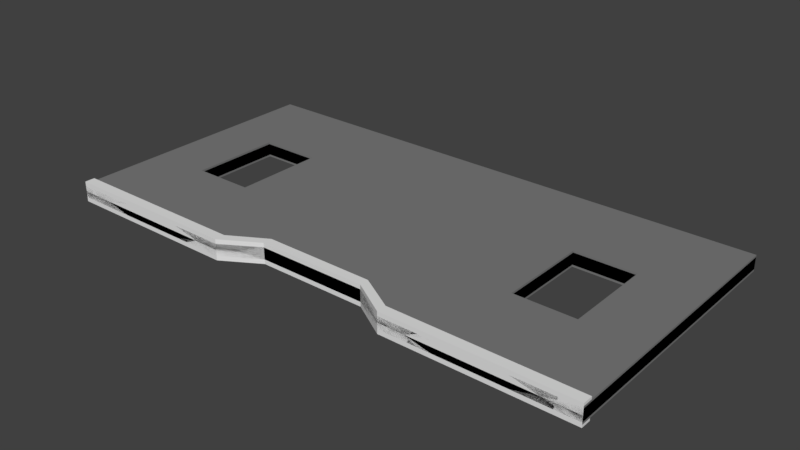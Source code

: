 # Source: BlastDoor1.blend  (saved by Blender 2.79.0; exported with 4.5.12 LTS)
import bpy
from mathutils import Matrix  # noqa: F401  (used for matrix-valued properties, if any)

bpy.ops.wm.read_factory_settings(use_empty=True)
scene = bpy.context.scene
scene.name = 'Scene'

# ---- collections
col_collection_1 = bpy.data.collections.new('Collection 1'); scene.collection.children.link(col_collection_1)

# ---- materials (node trees are filled in below, after node groups)
mat_material = bpy.data.materials.new('Material')
mat_material.alpha_threshold = 0.0
mat_material.use_transparent_shadow = False
mat_material.diffuse_color = (0.2019, 0.2019, 0.2019, 1.0)
mat_material.roughness = 0.5
mat_material.line_color = (0.0, 0.0, 0.0, 1.0)
mat_material_001 = bpy.data.materials.new('Material.001')
mat_material_001.alpha_threshold = 0.0
mat_material_001.use_transparent_shadow = False
mat_material_001.roughness = 0.5

# ---- material node trees

# ---- world
world_world = bpy.data.worlds.new('World'); scene.world = world_world
world_world.color = (0.05088, 0.05088, 0.05088)
world_world.use_sun_shadow = False
world_world.sun_shadow_jitter_overblur = 0.0
world_world.cycles.sampling_method = 'MANUAL'

# ---- meshes
me_blastdoor = bpy.data.meshes.new('BlastDoor')
me_blastdoor.from_pydata([(-5.0, 9.537e-07, -0.1074), (-5.0, 5.0, -0.1074), (-5.0, 1.907e-06, 0.1426), (-5.0, 5.0, 0.1426), (-1.667, 5.0, -0.1074), (-1.667, 6.358e-07, -0.1074), (-1.667, 5.0, 0.1426), (-1.667, 3.179e-07, 0.1426), (-1.0, 5.0, -0.1074), (-1.0, 0.4, -0.1074), (-1.0, 5.0, 0.1426), (-1.0, 0.4, 0.1426), (-5.0, 1.667, -0.1074), (-5.0, 3.333, -0.1074), (-5.0, 1.667, 0.1426), (-5.0, 3.333, 0.1426), (-1.667, 3.333, 0.1426), (-1.667, 1.667, 0.1426), (-1.667, 1.667, -0.1074), (-1.667, 3.333, -0.1074), (-1.0, 1.933, -0.1074), (-1.0, 3.467, -0.1074), (-1.0, 3.467, 0.1426), (-1.0, 1.933, 0.1426), (-2.778, 5.0, -0.1074), (-3.889, 5.0, -0.1074), (-2.778, 7.417e-07, -0.1074), (-3.889, 8.477e-07, -0.1074), (-2.778, 5.0, 0.1426), (-3.889, 5.0, 0.1426), (-2.778, 8.477e-07, 0.1426), (-3.889, 1.378e-06, 0.1426), (-3.889, 3.333, 0.1426), (-2.778, 3.333, 0.1426), (-3.889, 1.667, 0.1426), (-2.778, 1.667, 0.1426), (-2.778, 3.333, -0.1074), (-3.889, 3.333, -0.1074), (-2.778, 1.667, -0.1074), (-3.889, 1.667, -0.1074), (-1.667, 0.1848, 0.1426), (-1.0, 0.57, 0.1426), (-5.0, 0.1848, -0.1074), (-5.0, 0.1848, 0.1426), (-1.667, 0.1848, -0.1074), (-1.0, 0.57, -0.1074), (-2.778, 0.1848, 0.1426), (-3.889, 0.1848, 0.1426), (-2.778, 0.1848, -0.1074), (-3.889, 0.1848, -0.1074), (-3.889, 1.378e-06, 0.1879), (-5.0, 1.907e-06, 0.1879), (-1.0, 0.4, 0.1879), (-1.667, 3.179e-07, 0.1879), (-1.667, 0.1848, 0.1879), (-1.0, 0.57, 0.1879), (-2.778, 8.477e-07, 0.1879), (-2.778, 0.1848, 0.1879), (-3.889, 0.1848, 0.1879), (-5.0, 0.1848, 0.1879), (5.0, 9.537e-07, -0.1074), (5.0, 5.0, -0.1074), (5.0, 1.907e-06, 0.1426), (5.0, 5.0, 0.1426), (1.667, 5.0, -0.1074), (1.667, 6.358e-07, -0.1074), (1.667, 5.0, 0.1426), (1.667, 3.179e-07, 0.1426), (1.0, 5.0, -0.1074), (1.0, 0.4, -0.1074), (1.0, 5.0, 0.1426), (1.0, 0.4, 0.1426), (0.0, 5.0, -0.1074), (0.0, 0.4, -0.1074), (0.0, 5.0, 0.1426), (0.0, 0.4, 0.1426), (5.0, 1.667, -0.1074), (5.0, 3.333, -0.1074), (5.0, 1.667, 0.1426), (5.0, 3.333, 0.1426), (1.667, 3.333, 0.1426), (1.667, 1.667, 0.1426), (1.667, 1.667, -0.1074), (1.667, 3.333, -0.1074), (1.0, 1.933, -0.1074), (1.0, 3.467, -0.1074), (1.0, 3.467, 0.1426), (1.0, 1.933, 0.1426), (0.0, 3.467, 0.1426), (0.0, 1.933, 0.1426), (0.0, 1.933, -0.1074), (0.0, 3.467, -0.1074), (2.778, 5.0, -0.1074), (3.889, 5.0, -0.1074), (2.778, 7.417e-07, -0.1074), (3.889, 8.477e-07, -0.1074), (2.778, 5.0, 0.1426), (3.889, 5.0, 0.1426), (2.778, 8.477e-07, 0.1426), (3.889, 1.378e-06, 0.1426), (3.889, 3.333, 0.1426), (2.778, 3.333, 0.1426), (3.889, 1.667, 0.1426), (2.778, 1.667, 0.1426), (2.778, 3.333, -0.1074), (3.889, 3.333, -0.1074), (2.778, 1.667, -0.1074), (3.889, 1.667, -0.1074), (1.667, 0.1848, 0.1426), (1.0, 0.57, 0.1426), (0.0, 0.57, 0.1426), (5.0, 0.1848, -0.1074), (5.0, 0.1848, 0.1426), (1.667, 0.1848, -0.1074), (1.0, 0.57, -0.1074), (0.0, 0.57, -0.1074), (2.778, 0.1848, 0.1426), (3.889, 0.1848, 0.1426), (2.778, 0.1848, -0.1074), (3.889, 0.1848, -0.1074), (3.889, 1.378e-06, 0.1879), (5.0, 1.907e-06, 0.1879), (1.0, 0.4, 0.1879), (1.667, 3.179e-07, 0.1879), (1.667, 0.1848, 0.1879), (0.0, 0.4, 0.1879), (1.0, 0.57, 0.1879), (0.0, 0.57, 0.1879), (2.778, 8.477e-07, 0.1879), (2.778, 0.1848, 0.1879), (3.889, 0.1848, 0.1879), (5.0, 0.1848, 0.1879), (-5.0, 9.537e-07, 0.1074), (-5.0, 5.0, 0.1074), (-5.0, 1.907e-06, -0.1426), (-5.0, 5.0, -0.1426), (-1.667, 5.0, 0.1074), (-1.667, 6.358e-07, 0.1074), (-1.667, 5.0, -0.1426), (-1.667, 3.179e-07, -0.1426), (-1.0, 5.0, 0.1074), (-1.0, 0.4, 0.1074), (-1.0, 5.0, -0.1426), (-1.0, 0.4, -0.1426), (-5.0, 1.667, 0.1074), (-5.0, 3.333, 0.1074), (-5.0, 1.667, -0.1426), (-5.0, 3.333, -0.1426), (-1.667, 3.333, -0.1426), (-1.667, 1.667, -0.1426), (-1.667, 1.667, 0.1074), (-1.667, 3.333, 0.1074), (-1.0, 1.933, 0.1074), (-1.0, 3.467, 0.1074), (-1.0, 3.467, -0.1426), (-1.0, 1.933, -0.1426), (-2.778, 5.0, 0.1074), (-3.889, 5.0, 0.1074), (-2.778, 7.417e-07, 0.1074), (-3.889, 8.477e-07, 0.1074), (-2.778, 5.0, -0.1426), (-3.889, 5.0, -0.1426), (-2.778, 8.477e-07, -0.1426), (-3.889, 1.378e-06, -0.1426), (-3.889, 3.333, -0.1426), (-2.778, 3.333, -0.1426), (-3.889, 1.667, -0.1426), (-2.778, 1.667, -0.1426), (-2.778, 3.333, 0.1074), (-3.889, 3.333, 0.1074), (-2.778, 1.667, 0.1074), (-3.889, 1.667, 0.1074), (-1.667, 0.1848, -0.1426), (-1.0, 0.57, -0.1426), (-5.0, 0.1848, 0.1074), (-5.0, 0.1848, -0.1426), (-1.667, 0.1848, 0.1074), (-1.0, 0.57, 0.1074), (-2.778, 0.1848, -0.1426), (-3.889, 0.1848, -0.1426), (-2.778, 0.1848, 0.1074), (-3.889, 0.1848, 0.1074), (-3.889, 1.378e-06, -0.1879), (-5.0, 1.907e-06, -0.1879), (-1.0, 0.4, -0.1879), (-1.667, 3.179e-07, -0.1879), (-1.667, 0.1848, -0.1879), (-1.0, 0.57, -0.1879), (-2.778, 8.477e-07, -0.1879), (-2.778, 0.1848, -0.1879), (-3.889, 0.1848, -0.1879), (-5.0, 0.1848, -0.1879), (5.0, 9.537e-07, 0.1074), (5.0, 5.0, 0.1074), (5.0, 1.907e-06, -0.1426), (5.0, 5.0, -0.1426), (1.667, 5.0, 0.1074), (1.667, 6.358e-07, 0.1074), (1.667, 5.0, -0.1426), (1.667, 3.179e-07, -0.1426), (1.0, 5.0, 0.1074), (1.0, 0.4, 0.1074), (1.0, 5.0, -0.1426), (1.0, 0.4, -0.1426), (0.0, 5.0, 0.1074), (0.0, 0.4, 0.1074), (0.0, 5.0, -0.1426), (0.0, 0.4, -0.1426), (5.0, 1.667, 0.1074), (5.0, 3.333, 0.1074), (5.0, 1.667, -0.1426), (5.0, 3.333, -0.1426), (1.667, 3.333, -0.1426), (1.667, 1.667, -0.1426), (1.667, 1.667, 0.1074), (1.667, 3.333, 0.1074), (1.0, 1.933, 0.1074), (1.0, 3.467, 0.1074), (1.0, 3.467, -0.1426), (1.0, 1.933, -0.1426), (0.0, 3.467, -0.1426), (0.0, 1.933, -0.1426), (0.0, 1.933, 0.1074), (0.0, 3.467, 0.1074), (2.778, 5.0, 0.1074), (3.889, 5.0, 0.1074), (2.778, 7.417e-07, 0.1074), (3.889, 8.477e-07, 0.1074), (2.778, 5.0, -0.1426), (3.889, 5.0, -0.1426), (2.778, 8.477e-07, -0.1426), (3.889, 1.378e-06, -0.1426), (3.889, 3.333, -0.1426), (2.778, 3.333, -0.1426), (3.889, 1.667, -0.1426), (2.778, 1.667, -0.1426), (2.778, 3.333, 0.1074), (3.889, 3.333, 0.1074), (2.778, 1.667, 0.1074), (3.889, 1.667, 0.1074), (1.667, 0.1848, -0.1426), (1.0, 0.57, -0.1426), (0.0, 0.57, -0.1426), (5.0, 0.1848, 0.1074), (5.0, 0.1848, -0.1426), (1.667, 0.1848, 0.1074), (1.0, 0.57, 0.1074), (0.0, 0.57, 0.1074), (2.778, 0.1848, -0.1426), (3.889, 0.1848, -0.1426), (2.778, 0.1848, 0.1074), (3.889, 0.1848, 0.1074), (3.889, 1.378e-06, -0.1879), (5.0, 1.907e-06, -0.1879), (1.0, 0.4, -0.1879), (1.667, 3.179e-07, -0.1879), (1.667, 0.1848, -0.1879), (0.0, 0.4, -0.1879), (1.0, 0.57, -0.1879), (0.0, 0.57, -0.1879), (2.778, 8.477e-07, -0.1879), (2.778, 0.1848, -0.1879), (3.889, 0.1848, -0.1879), (5.0, 0.1848, -0.1879)], [], [(49, 27, 0, 42), (31, 30, 56, 50), (27, 31, 2, 0), (13, 15, 3, 1), (29, 25, 1, 3), (10, 8, 4, 6), (9, 11, 7, 5), (40, 46, 57, 54), (45, 9, 5, 44), (115, 73, 9, 45), (30, 7, 53, 56), (73, 75, 11, 9), (74, 72, 8, 10), (74, 10, 22, 88), (88, 22, 23, 89), (72, 91, 21, 8), (91, 90, 20, 21), (8, 21, 19, 4), (21, 20, 18, 19), (10, 6, 16, 22), (22, 16, 17, 23), (42, 43, 14, 12), (12, 14, 15, 13), (29, 3, 15, 32), (32, 15, 14, 34), (25, 37, 13, 1), (37, 39, 12, 13), (19, 18, 38, 36), (39, 37, 32, 34), (4, 19, 36, 24), (24, 36, 37, 25), (16, 33, 35, 17), (6, 28, 33, 16), (28, 29, 32, 33), (6, 4, 24, 28), (28, 24, 25, 29), (5, 7, 30, 26), (26, 30, 31, 27), (43, 2, 51, 59), (47, 43, 59, 58), (44, 5, 26, 48), (48, 26, 27, 49), (38, 35, 33, 36), (32, 37, 36, 33), (34, 35, 38, 39), (38, 48, 49, 39), (18, 44, 48, 38), (35, 34, 47, 46), (17, 35, 46, 40), (0, 2, 43, 42), (89, 23, 41, 110), (90, 115, 45, 20), (20, 45, 44, 18), (23, 17, 40, 41), (34, 14, 43, 47), (39, 49, 42, 12), (58, 59, 51, 50), (55, 54, 53, 52), (127, 55, 52, 125), (54, 57, 56, 53), (57, 58, 50, 56), (7, 11, 52, 53), (41, 40, 54, 55), (11, 75, 125, 52), (110, 41, 55, 127), (2, 31, 50, 51), (46, 47, 58, 57), (119, 111, 60, 95), (99, 120, 128, 98), (95, 60, 62, 99), (77, 61, 63, 79), (97, 63, 61, 93), (70, 66, 64, 68), (69, 65, 67, 71), (108, 124, 129, 116), (114, 113, 65, 69), (115, 114, 69, 73), (98, 128, 123, 67), (73, 69, 71, 75), (74, 70, 68, 72), (74, 88, 86, 70), (88, 89, 87, 86), (72, 68, 85, 91), (91, 85, 84, 90), (68, 64, 83, 85), (85, 83, 82, 84), (70, 86, 80, 66), (86, 87, 81, 80), (111, 76, 78, 112), (76, 77, 79, 78), (97, 100, 79, 63), (100, 102, 78, 79), (93, 61, 77, 105), (105, 77, 76, 107), (83, 104, 106, 82), (107, 102, 100, 105), (64, 92, 104, 83), (92, 93, 105, 104), (80, 81, 103, 101), (66, 80, 101, 96), (96, 101, 100, 97), (66, 96, 92, 64), (96, 97, 93, 92), (65, 94, 98, 67), (94, 95, 99, 98), (112, 131, 121, 62), (117, 130, 131, 112), (113, 118, 94, 65), (118, 119, 95, 94), (106, 104, 101, 103), (100, 101, 104, 105), (102, 107, 106, 103), (106, 107, 119, 118), (82, 106, 118, 113), (103, 116, 117, 102), (81, 108, 116, 103), (60, 111, 112, 62), (89, 110, 109, 87), (90, 84, 114, 115), (84, 82, 113, 114), (87, 109, 108, 81), (102, 117, 112, 78), (107, 76, 111, 119), (130, 120, 121, 131), (126, 122, 123, 124), (127, 125, 122, 126), (124, 123, 128, 129), (129, 128, 120, 130), (67, 123, 122, 71), (109, 126, 124, 108), (71, 122, 125, 75), (110, 127, 126, 109), (75, 125, 127, 110), (62, 121, 120, 99), (116, 129, 130, 117), (181, 174, 132, 159), (163, 182, 188, 162), (159, 132, 134, 163), (145, 133, 135, 147), (161, 135, 133, 157), (142, 138, 136, 140), (141, 137, 139, 143), (172, 186, 189, 178), (177, 176, 137, 141), (247, 177, 141, 205), (162, 188, 185, 139), (205, 141, 143, 207), (206, 142, 140, 204), (206, 220, 154, 142), (220, 221, 155, 154), (204, 140, 153, 223), (223, 153, 152, 222), (140, 136, 151, 153), (153, 151, 150, 152), (142, 154, 148, 138), (154, 155, 149, 148), (174, 144, 146, 175), (144, 145, 147, 146), (161, 164, 147, 135), (164, 166, 146, 147), (157, 133, 145, 169), (169, 145, 144, 171), (151, 168, 170, 150), (171, 166, 164, 169), (136, 156, 168, 151), (156, 157, 169, 168), (148, 149, 167, 165), (138, 148, 165, 160), (160, 165, 164, 161), (138, 160, 156, 136), (160, 161, 157, 156), (137, 158, 162, 139), (158, 159, 163, 162), (175, 191, 183, 134), (179, 190, 191, 175), (176, 180, 158, 137), (180, 181, 159, 158), (170, 168, 165, 167), (164, 165, 168, 169), (166, 171, 170, 167), (170, 171, 181, 180), (150, 170, 180, 176), (167, 178, 179, 166), (149, 172, 178, 167), (132, 174, 175, 134), (221, 242, 173, 155), (222, 152, 177, 247), (152, 150, 176, 177), (155, 173, 172, 149), (166, 179, 175, 146), (171, 144, 174, 181), (190, 182, 183, 191), (187, 184, 185, 186), (259, 257, 184, 187), (186, 185, 188, 189), (189, 188, 182, 190), (139, 185, 184, 143), (173, 187, 186, 172), (143, 184, 257, 207), (242, 259, 187, 173), (134, 183, 182, 163), (178, 189, 190, 179), (251, 227, 192, 243), (231, 230, 260, 252), (227, 231, 194, 192), (209, 211, 195, 193), (229, 225, 193, 195), (202, 200, 196, 198), (201, 203, 199, 197), (240, 248, 261, 256), (246, 201, 197, 245), (247, 205, 201, 246), (230, 199, 255, 260), (205, 207, 203, 201), (206, 204, 200, 202), (206, 202, 218, 220), (220, 218, 219, 221), (204, 223, 217, 200), (223, 222, 216, 217), (200, 217, 215, 196), (217, 216, 214, 215), (202, 198, 212, 218), (218, 212, 213, 219), (243, 244, 210, 208), (208, 210, 211, 209), (229, 195, 211, 232), (232, 211, 210, 234), (225, 237, 209, 193), (237, 239, 208, 209), (215, 214, 238, 236), (239, 237, 232, 234), (196, 215, 236, 224), (224, 236, 237, 225), (212, 233, 235, 213), (198, 228, 233, 212), (228, 229, 232, 233), (198, 196, 224, 228), (228, 224, 225, 229), (197, 199, 230, 226), (226, 230, 231, 227), (244, 194, 253, 263), (249, 244, 263, 262), (245, 197, 226, 250), (250, 226, 227, 251), (238, 235, 233, 236), (232, 237, 236, 233), (234, 235, 238, 239), (238, 250, 251, 239), (214, 245, 250, 238), (235, 234, 249, 248), (213, 235, 248, 240), (192, 194, 244, 243), (221, 219, 241, 242), (222, 247, 246, 216), (216, 246, 245, 214), (219, 213, 240, 241), (234, 210, 244, 249), (239, 251, 243, 208), (262, 263, 253, 252), (258, 256, 255, 254), (259, 258, 254, 257), (256, 261, 260, 255), (261, 262, 252, 260), (199, 203, 254, 255), (241, 240, 256, 258), (203, 207, 257, 254), (242, 241, 258, 259), (207, 242, 259, 257), (194, 231, 252, 253), (248, 249, 262, 261)])
me_blastdoor.polygons.foreach_set('material_index', [0, 1, 1, 0, 0, 0, 1, 1, 0, 0, 1, 1, 0, 0, 0, 0, 0, 0, 0, 0, 0, 0, 0, 0, 0, 0, 0, 0, 0, 0, 0, 0, 0, 0, 0, 0, 1, 1, 1, 1, 0, 0, 0, 0, 0, 0, 0, 0, 0, 0, 0, 0, 0, 0, 0, 0, 1, 1, 1, 1, 1, 1, 1, 1, 1, 1, 1, 0, 1, 1, 0, 0, 0, 1, 1, 0, 0, 1, 1, 0, 0, 0, 0, 0, 0, 0, 0, 0, 0, 0, 0, 0, 0, 0, 0, 0, 0, 0, 0, 0, 0, 0, 0, 1, 1, 1, 1, 0, 0, 0, 0, 0, 0, 0, 0, 0, 0, 0, 0, 0, 0, 0, 0, 1, 1, 1, 1, 1, 1, 1, 1, 1, 0, 1, 1, 0, 1, 1, 0, 0, 0, 1, 1, 0, 0, 1, 1, 0, 0, 0, 0, 0, 0, 0, 0, 0, 0, 0, 0, 0, 0, 0, 0, 0, 0, 0, 0, 0, 0, 0, 0, 1, 1, 1, 1, 0, 0, 0, 0, 0, 0, 0, 0, 0, 0, 0, 0, 0, 0, 0, 0, 1, 1, 1, 1, 1, 1, 1, 1, 1, 1, 1, 0, 1, 1, 0, 0, 0, 1, 1, 0, 0, 1, 1, 0, 0, 0, 0, 0, 0, 0, 0, 0, 0, 0, 0, 0, 0, 0, 0, 0, 0, 0, 0, 0, 0, 0, 0, 1, 1, 1, 1, 0, 0, 0, 0, 0, 0, 0, 0, 0, 0, 0, 0, 0, 0, 0, 0, 1, 1, 1, 1, 1, 1, 1, 1, 1, 0, 1, 1])
_uv = me_blastdoor.uv_layers.new(name='UVMap')
_uv.uv.foreach_set('vector', [0.4915, 0.4444, 0.5007, 0.4444, 0.5007, 0.5, 0.4915, 0.5, 0.05935, 0.5556, 0.05935, 0.6111, 0.05709, 0.6111, 0.05709, 0.5556, 0.07187, 0.5556, 0.05935, 0.5556, 0.05935, 0.5, 0.07187, 0.5, 0.1094, 0.5833, 0.09691, 0.5833, 0.09691, 0.5, 0.1094, 0.5, 0.07187, 0.9444, 0.08439, 0.9444, 0.08439, 1.0, 0.07187, 1.0, 0.07187, 0.8, 0.08439, 0.8, 0.08439, 0.8333, 0.07187, 0.8333, 0.07187, 0.7, 0.05935, 0.7, 0.05935, 0.6667, 0.07187, 0.6667, 0.1493, 0.8333, 0.1493, 0.8889, 0.147, 0.8889, 0.147, 0.8333, 0.4722, 0.3, 0.4807, 0.3, 0.5007, 0.3333, 0.4915, 0.3333, 0.4722, 0.25, 0.4807, 0.25, 0.4807, 0.3, 0.4722, 0.3, 0.05935, 0.6111, 0.05935, 0.6667, 0.05709, 0.6667, 0.05709, 0.6111, 0.07187, 0.75, 0.05935, 0.75, 0.05935, 0.7, 0.07187, 0.7, 0.07187, 0.75, 0.08439, 0.75, 0.08439, 0.8, 0.07187, 0.8, 0.5007, 0.25, 0.5007, 0.2, 0.5775, 0.2, 0.5775, 0.25, 0.5775, 0.25, 0.5775, 0.2, 0.6543, 0.2, 0.6543, 0.25, 0.2504, 0.25, 0.3271, 0.25, 0.3271, 0.3, 0.2504, 0.3, 0.3271, 0.25, 0.4039, 0.25, 0.4039, 0.3, 0.3271, 0.3, 0.2504, 0.3, 0.3271, 0.3, 0.3338, 0.3333, 0.2504, 0.3333, 0.3271, 0.3, 0.4039, 0.3, 0.4173, 0.3333, 0.3338, 0.3333, 0.5007, 0.2, 0.5007, 0.1667, 0.5842, 0.1667, 0.5775, 0.2, 0.5775, 0.2, 0.5842, 0.1667, 0.6676, 0.1667, 0.6543, 0.2, 0.1094, 0.7408, 0.09691, 0.7408, 0.09691, 0.6667, 0.1094, 0.6667, 0.1094, 0.6667, 0.09691, 0.6667, 0.09691, 0.5833, 0.1094, 0.5833, 0.5007, 0.05556, 0.5007, 9.537e-08, 0.5842, 7.153e-08, 0.5842, 0.05556, 0.5842, 0.05556, 0.5842, 7.153e-08, 0.6676, 4.768e-08, 0.6676, 0.05556, 0.2504, 0.4444, 0.3338, 0.4444, 0.3338, 0.5, 0.2504, 0.5, 0.3338, 0.4444, 0.4173, 0.4444, 0.4173, 0.5, 0.3338, 0.5, 0.3338, 0.3333, 0.4173, 0.3333, 0.4173, 0.3889, 0.3338, 0.3889, 0.1993, 0.5, 0.1993, 0.5833, 0.1868, 0.5833, 0.1868, 0.5, 0.2504, 0.3333, 0.3338, 0.3333, 0.3338, 0.3889, 0.2504, 0.3889, 0.2504, 0.3889, 0.3338, 0.3889, 0.3338, 0.4444, 0.2504, 0.4444, 0.5842, 0.1667, 0.5842, 0.1111, 0.6676, 0.1111, 0.6676, 0.1667, 0.5007, 0.1667, 0.5007, 0.1111, 0.5842, 0.1111, 0.5842, 0.1667, 0.5007, 0.1111, 0.5007, 0.05556, 0.5842, 0.05556, 0.5842, 0.1111, 0.07187, 0.8333, 0.08439, 0.8333, 0.08439, 0.8889, 0.07187, 0.8889, 0.07187, 0.8889, 0.08439, 0.8889, 0.08439, 0.9444, 0.07187, 0.9444, 0.07187, 0.6667, 0.05935, 0.6667, 0.05935, 0.6111, 0.07187, 0.6111, 0.07187, 0.6111, 0.05935, 0.6111, 0.05935, 0.5556, 0.07187, 0.5556, 0.3586, 0.5, 0.3586, 0.5092, 0.3563, 0.5092, 0.3563, 0.5, 0.1493, 0.9444, 0.1493, 1.0, 0.147, 1.0, 0.147, 0.9444, 0.4915, 0.3333, 0.5007, 0.3333, 0.5007, 0.3889, 0.4915, 0.3889, 0.4915, 0.3889, 0.5007, 0.3889, 0.5007, 0.4444, 0.4915, 0.4444, 0.1743, 0.5833, 0.1618, 0.5833, 0.1618, 0.5, 0.1743, 0.5, 0.2494, 0.5, 0.2619, 0.5, 0.2619, 0.5556, 0.2494, 0.5556, 0.3245, 0.5556, 0.3245, 0.5, 0.337, 0.5, 0.337, 0.5556, 0.4173, 0.3889, 0.4915, 0.3889, 0.4915, 0.4444, 0.4173, 0.4444, 0.4173, 0.3333, 0.4915, 0.3333, 0.4915, 0.3889, 0.4173, 0.3889, 0.6676, 0.1111, 0.6676, 0.05556, 0.7418, 0.05556, 0.7418, 0.1111, 0.6676, 0.1667, 0.6676, 0.1111, 0.7418, 0.1111, 0.7418, 0.1667, 0.1094, 0.75, 0.09691, 0.75, 0.09691, 0.7408, 0.1094, 0.7408, 0.6543, 0.25, 0.6543, 0.2, 0.7225, 0.2, 0.7225, 0.25, 0.4039, 0.25, 0.4722, 0.25, 0.4722, 0.3, 0.4039, 0.3, 0.4039, 0.3, 0.4722, 0.3, 0.4915, 0.3333, 0.4173, 0.3333, 0.6543, 0.2, 0.6676, 0.1667, 0.7418, 0.1667, 0.7225, 0.2, 0.6676, 0.05556, 0.6676, 4.768e-08, 0.7418, 0.0, 0.7418, 0.05556, 0.4173, 0.4444, 0.4915, 0.4444, 0.4915, 0.5, 0.4173, 0.5, 0.0378, 0.9444, 0.0378, 1.0, 0.02854, 1.0, 0.02854, 0.9444, 0.05709, 0.8, 0.0378, 0.8333, 0.02854, 0.8333, 0.04857, 0.8, 0.05709, 0.75, 0.05709, 0.8, 0.04857, 0.8, 0.04857, 0.75, 0.0378, 0.8333, 0.0378, 0.8889, 0.02854, 0.8889, 0.02854, 0.8333, 0.0378, 0.8889, 0.0378, 0.9444, 0.02854, 0.9444, 0.02854, 0.8889, 0.05935, 0.6667, 0.05935, 0.7, 0.05709, 0.7, 0.05709, 0.6667, 0.1493, 0.8, 0.1493, 0.8333, 0.147, 0.8333, 0.147, 0.8, 0.05935, 0.7, 0.05935, 0.75, 0.05709, 0.75, 0.05709, 0.7, 0.1493, 0.75, 0.1493, 0.8, 0.147, 0.8, 0.147, 0.75, 0.05935, 0.5, 0.05935, 0.5556, 0.05709, 0.5556, 0.05709, 0.5, 0.1493, 0.8889, 0.1493, 0.9444, 0.147, 0.9444, 0.147, 0.8889, 0.4915, 0.05556, 0.4915, 0.0, 0.5007, 0.0, 0.5007, 0.05556, 0.05935, 0.9444, 0.05709, 0.9444, 0.05709, 0.8889, 0.05935, 0.8889, 0.07187, 0.9444, 0.07187, 1.0, 0.05935, 1.0, 0.05935, 0.9444, 0.1094, 0.5833, 0.1094, 0.5, 0.1219, 0.5, 0.1219, 0.5833, 0.07187, 0.5556, 0.07187, 0.5, 0.08439, 0.5, 0.08439, 0.5556, 0.07187, 0.7, 0.07187, 0.6667, 0.08439, 0.6667, 0.08439, 0.7, 0.07187, 0.8, 0.07187, 0.8333, 0.05935, 0.8333, 0.05935, 0.8, 0.1493, 0.6667, 0.147, 0.6667, 0.147, 0.6111, 0.1493, 0.6111, 0.4722, 0.2, 0.4915, 0.1667, 0.5007, 0.1667, 0.4807, 0.2, 0.4722, 0.25, 0.4722, 0.2, 0.4807, 0.2, 0.4807, 0.25, 0.05935, 0.8889, 0.05709, 0.8889, 0.05709, 0.8333, 0.05935, 0.8333, 0.07187, 0.75, 0.07187, 0.8, 0.05935, 0.8, 0.05935, 0.75, 0.07187, 0.75, 0.07187, 0.7, 0.08439, 0.7, 0.08439, 0.75, 0.5007, 0.25, 0.5775, 0.25, 0.5775, 0.3, 0.5007, 0.3, 0.5775, 0.25, 0.6543, 0.25, 0.6543, 0.3, 0.5775, 0.3, 0.2504, 0.25, 0.2504, 0.2, 0.3271, 0.2, 0.3271, 0.25, 0.3271, 0.25, 0.3271, 0.2, 0.4039, 0.2, 0.4039, 0.25, 0.2504, 0.2, 0.2504, 0.1667, 0.3338, 0.1667, 0.3271, 0.2, 0.3271, 0.2, 0.3338, 0.1667, 0.4173, 0.1667, 0.4039, 0.2, 0.5007, 0.3, 0.5775, 0.3, 0.5842, 0.3333, 0.5007, 0.3333, 0.5775, 0.3, 0.6543, 0.3, 0.6676, 0.3333, 0.5842, 0.3333, 0.1094, 0.7408, 0.1094, 0.6667, 0.1219, 0.6667, 0.1219, 0.7408, 0.1094, 0.6667, 0.1094, 0.5833, 0.1219, 0.5833, 0.1219, 0.6667, 0.5007, 0.4444, 0.5842, 0.4444, 0.5842, 0.5, 0.5007, 0.5, 0.5842, 0.4444, 0.6676, 0.4444, 0.6676, 0.5, 0.5842, 0.5, 0.2504, 0.05556, 0.2504, 1.431e-07, 0.3338, 9.537e-08, 0.3338, 0.05556, 0.3338, 0.05556, 0.3338, 9.537e-08, 0.4173, 4.768e-08, 0.4173, 0.05556, 0.3338, 0.1667, 0.3338, 0.1111, 0.4173, 0.1111, 0.4173, 0.1667, 0.2244, 0.5, 0.2369, 0.5, 0.2369, 0.5833, 0.2244, 0.5833, 0.2504, 0.1667, 0.2504, 0.1111, 0.3338, 0.1111, 0.3338, 0.1667, 0.2504, 0.1111, 0.2504, 0.05556, 0.3338, 0.05556, 0.3338, 0.1111, 0.5842, 0.3333, 0.6676, 0.3333, 0.6676, 0.3889, 0.5842, 0.3889, 0.5007, 0.3333, 0.5842, 0.3333, 0.5842, 0.3889, 0.5007, 0.3889, 0.5007, 0.3889, 0.5842, 0.3889, 0.5842, 0.4444, 0.5007, 0.4444, 0.07187, 0.6667, 0.07187, 0.6111, 0.08439, 0.6111, 0.08439, 0.6667, 0.07187, 0.6111, 0.07187, 0.5556, 0.08439, 0.5556, 0.08439, 0.6111, 0.07187, 0.8333, 0.07187, 0.8889, 0.05935, 0.8889, 0.05935, 0.8333, 0.07187, 0.8889, 0.07187, 0.9444, 0.05935, 0.9444, 0.05935, 0.8889, 0.3518, 0.5092, 0.3495, 0.5092, 0.3495, 0.5, 0.3518, 0.5, 0.1493, 0.5556, 0.147, 0.5556, 0.147, 0.5, 0.1493, 0.5, 0.4915, 0.1667, 0.4915, 0.1111, 0.5007, 0.1111, 0.5007, 0.1667, 0.4915, 0.1111, 0.4915, 0.05556, 0.5007, 0.05556, 0.5007, 0.1111, 0.2244, 0.5, 0.2244, 0.5833, 0.2118, 0.5833, 0.2118, 0.5, 0.287, 0.5556, 0.287, 0.5, 0.2995, 0.5, 0.2995, 0.5556, 0.337, 0.5, 0.3495, 0.5, 0.3495, 0.5556, 0.337, 0.5556, 0.4173, 0.1111, 0.4173, 0.05556, 0.4915, 0.05556, 0.4915, 0.1111, 0.4173, 0.1667, 0.4173, 0.1111, 0.4915, 0.1111, 0.4915, 0.1667, 0.6676, 0.3889, 0.7418, 0.3889, 0.7418, 0.4444, 0.6676, 0.4444, 0.6676, 0.3333, 0.7418, 0.3333, 0.7418, 0.3889, 0.6676, 0.3889, 0.1094, 0.75, 0.1094, 0.7408, 0.1219, 0.7408, 0.1219, 0.75, 0.6543, 0.25, 0.7225, 0.25, 0.7225, 0.3, 0.6543, 0.3, 0.4039, 0.25, 0.4039, 0.2, 0.4722, 0.2, 0.4722, 0.25, 0.4039, 0.2, 0.4173, 0.1667, 0.4915, 0.1667, 0.4722, 0.2, 0.6543, 0.3, 0.7225, 0.3, 0.7418, 0.3333, 0.6676, 0.3333, 0.6676, 0.4444, 0.7418, 0.4444, 0.7418, 0.5, 0.6676, 0.5, 0.4173, 0.05556, 0.4173, 4.768e-08, 0.4915, 0.0, 0.4915, 0.05556, 0.0378, 0.5556, 0.02854, 0.5556, 0.02854, 0.5, 0.0378, 0.5, 0.05709, 0.7, 0.04857, 0.7, 0.02854, 0.6667, 0.0378, 0.6667, 0.05709, 0.75, 0.04857, 0.75, 0.04857, 0.7, 0.05709, 0.7, 0.0378, 0.6667, 0.02854, 0.6667, 0.02854, 0.6111, 0.0378, 0.6111, 0.0378, 0.6111, 0.02854, 0.6111, 0.02854, 0.5556, 0.0378, 0.5556, 0.05935, 0.8333, 0.05709, 0.8333, 0.05709, 0.8, 0.05935, 0.8, 0.1493, 0.7, 0.147, 0.7, 0.147, 0.6667, 0.1493, 0.6667, 0.05935, 0.8, 0.05709, 0.8, 0.05709, 0.75, 0.05935, 0.75, 0.1493, 0.75, 0.147, 0.75, 0.147, 0.7, 0.1493, 0.7, 0.3609, 0.5085, 0.3586, 0.5085, 0.3586, 0.5, 0.3609, 0.5, 0.05935, 1.0, 0.05709, 1.0, 0.05709, 0.9444, 0.05935, 0.9444, 0.1493, 0.6111, 0.147, 0.6111, 0.147, 0.5556, 0.1493, 0.5556, 0.2411, 0.05556, 0.2411, 0.0, 0.2504, 0.0, 0.2504, 0.05556, 0.9852, 0.4444, 0.9829, 0.4444, 0.9829, 0.3889, 0.9852, 0.3889, 0.9977, 0.4444, 0.9977, 0.5, 0.9852, 0.5, 0.9852, 0.4444, 0.147, 0.6667, 0.147, 0.75, 0.1345, 0.75, 0.1345, 0.6667, 0.08439, 0.5556, 0.08439, 0.5, 0.09691, 0.5, 0.09691, 0.5556, 0.08439, 0.7, 0.08439, 0.6667, 0.09691, 0.6667, 0.09691, 0.7, 0.9977, 0.3, 0.9977, 0.3333, 0.9852, 0.3333, 0.9852, 0.3, 1.0, 0.1667, 0.9977, 0.1667, 0.9977, 0.1111, 1.0, 0.1111, 0.2218, 0.2, 0.2411, 0.1667, 0.2504, 0.1667, 0.2303, 0.2, 0.2218, 0.25, 0.2218, 0.2, 0.2303, 0.2, 0.2303, 0.25, 0.9852, 0.3889, 0.9829, 0.3889, 0.9829, 0.3333, 0.9852, 0.3333, 0.9977, 0.25, 0.9977, 0.3, 0.9852, 0.3, 0.9852, 0.25, 0.08439, 0.75, 0.08439, 0.7, 0.09691, 0.7, 0.09691, 0.75, 0.7418, 0.25, 0.8186, 0.25, 0.8186, 0.3, 0.7418, 0.3, 0.8186, 0.25, 0.8954, 0.25, 0.8954, 0.3, 0.8186, 0.3, 9.551e-08, 0.25, 9.551e-08, 0.2, 0.07678, 0.2, 0.07678, 0.25, 0.07678, 0.25, 0.07678, 0.2, 0.1536, 0.2, 0.1536, 0.25, 9.551e-08, 0.2, 9.551e-08, 0.1667, 0.08345, 0.1667, 0.07678, 0.2, 0.07678, 0.2, 0.08345, 0.1667, 0.1669, 0.1667, 0.1536, 0.2, 0.7418, 0.3, 0.8186, 0.3, 0.8253, 0.3333, 0.7418, 0.3333, 0.8186, 0.3, 0.8954, 0.3, 0.9087, 0.3333, 0.8253, 0.3333, 0.147, 0.5092, 0.147, 0.5833, 0.1345, 0.5833, 0.1345, 0.5092, 0.147, 0.5833, 0.147, 0.6667, 0.1345, 0.6667, 0.1345, 0.5833, 0.7418, 0.4444, 0.8253, 0.4444, 0.8253, 0.5, 0.7418, 0.5, 0.8253, 0.4444, 0.9087, 0.4444, 0.9087, 0.5, 0.8253, 0.5, 0.0, 0.05556, 0.0, 1.669e-07, 0.08345, 1.192e-07, 0.08345, 0.05556, 0.08345, 0.05556, 0.08345, 1.192e-07, 0.1669, 4.768e-08, 0.1669, 0.05556, 0.08345, 0.1667, 0.08345, 0.1111, 0.1669, 0.1111, 0.1669, 0.1667, 0.1868, 0.5833, 0.1743, 0.5833, 0.1743, 0.5, 0.1868, 0.5, 9.551e-08, 0.1667, 4.775e-08, 0.1111, 0.08345, 0.1111, 0.08345, 0.1667, 4.775e-08, 0.1111, 0.0, 0.05556, 0.08345, 0.05556, 0.08345, 0.1111, 0.8253, 0.3333, 0.9087, 0.3333, 0.9087, 0.3889, 0.8253, 0.3889, 0.7418, 0.3333, 0.8253, 0.3333, 0.8253, 0.3889, 0.7418, 0.3889, 0.7418, 0.3889, 0.8253, 0.3889, 0.8253, 0.4444, 0.7418, 0.4444, 0.08439, 0.6667, 0.08439, 0.6111, 0.09691, 0.6111, 0.09691, 0.6667, 0.08439, 0.6111, 0.08439, 0.5556, 0.09691, 0.5556, 0.09691, 0.6111, 0.9977, 0.3333, 0.9977, 0.3889, 0.9852, 0.3889, 0.9852, 0.3333, 0.9977, 0.3889, 0.9977, 0.4444, 0.9852, 0.4444, 0.9852, 0.3889, 0.3518, 0.5, 0.3541, 0.5, 0.3541, 0.5092, 0.3518, 0.5092, 1.0, 0.05556, 0.9977, 0.05556, 0.9977, 0.0, 1.0, 0.0, 0.2411, 0.1667, 0.2411, 0.1111, 0.2504, 0.1111, 0.2504, 0.1667, 0.2411, 0.1111, 0.2411, 0.05556, 0.2504, 0.05556, 0.2504, 0.1111, 0.2494, 0.5, 0.2494, 0.5833, 0.2369, 0.5833, 0.2369, 0.5, 0.287, 0.5, 0.287, 0.5556, 0.2744, 0.5556, 0.2744, 0.5, 0.3245, 0.5556, 0.312, 0.5556, 0.312, 0.5, 0.3245, 0.5, 0.1669, 0.1111, 0.1669, 0.05556, 0.2411, 0.05556, 0.2411, 0.1111, 0.1669, 0.1667, 0.1669, 0.1111, 0.2411, 0.1111, 0.2411, 0.1667, 0.9087, 0.3889, 0.9829, 0.3889, 0.9829, 0.4444, 0.9087, 0.4444, 0.9087, 0.3333, 0.9829, 0.3333, 0.9829, 0.3889, 0.9087, 0.3889, 0.147, 0.5, 0.147, 0.5092, 0.1345, 0.5092, 0.1345, 0.5, 0.8954, 0.25, 0.9637, 0.25, 0.9637, 0.3, 0.8954, 0.3, 0.1536, 0.25, 0.1536, 0.2, 0.2218, 0.2, 0.2218, 0.25, 0.1536, 0.2, 0.1669, 0.1667, 0.2411, 0.1667, 0.2218, 0.2, 0.8954, 0.3, 0.9637, 0.3, 0.9829, 0.3333, 0.9087, 0.3333, 0.9087, 0.4444, 0.9829, 0.4444, 0.9829, 0.5, 0.9087, 0.5, 0.1669, 0.05556, 0.1669, 4.768e-08, 0.2411, 0.0, 0.2411, 0.05556, 0.01929, 0.9444, 0.02854, 0.9444, 0.02854, 1.0, 0.01929, 1.0, 1.791e-08, 0.8, 0.008514, 0.8, 0.02854, 0.8333, 0.01929, 0.8333, 2.089e-08, 0.75, 0.008514, 0.75, 0.008514, 0.8, 1.791e-08, 0.8, 0.01929, 0.8333, 0.02854, 0.8333, 0.02854, 0.8889, 0.01929, 0.8889, 0.01929, 0.8889, 0.02854, 0.8889, 0.02854, 0.9444, 0.01929, 0.9444, 0.9852, 0.3333, 0.9829, 0.3333, 0.9829, 0.3, 0.9852, 0.3, 1.0, 0.2, 0.9977, 0.2, 0.9977, 0.1667, 1.0, 0.1667, 0.9852, 0.3, 0.9829, 0.3, 0.9829, 0.25, 0.9852, 0.25, 1.0, 0.25, 0.9977, 0.25, 0.9977, 0.2, 1.0, 0.2, 0.9852, 0.5, 0.9829, 0.5, 0.9829, 0.4444, 0.9852, 0.4444, 1.0, 0.1111, 0.9977, 0.1111, 0.9977, 0.05556, 1.0, 0.05556, 0.2411, 0.4444, 0.2504, 0.4444, 0.2504, 0.5, 0.2411, 0.5, 0.9852, 0.05556, 0.9852, 0.1111, 0.9829, 0.1111, 0.9829, 0.05556, 0.9977, 0.05556, 0.9852, 0.05556, 0.9852, 0.0, 0.9977, 9.537e-08, 0.1345, 0.5833, 0.1219, 0.5833, 0.1219, 0.5, 0.1345, 0.5, 0.08439, 0.9444, 0.09691, 0.9444, 0.09691, 1.0, 0.08439, 1.0, 0.08439, 0.8, 0.09691, 0.8, 0.09691, 0.8333, 0.08439, 0.8333, 0.9977, 0.2, 0.9852, 0.2, 0.9852, 0.1667, 0.9977, 0.1667, 1.0, 0.3333, 1.0, 0.3889, 0.9977, 0.3889, 0.9977, 0.3333, 0.2218, 0.3, 0.2303, 0.3, 0.2504, 0.3333, 0.2411, 0.3333, 0.2218, 0.25, 0.2303, 0.25, 0.2303, 0.3, 0.2218, 0.3, 0.9852, 0.1111, 0.9852, 0.1667, 0.9829, 0.1667, 0.9829, 0.1111, 0.9977, 0.25, 0.9852, 0.25, 0.9852, 0.2, 0.9977, 0.2, 0.08439, 0.75, 0.09691, 0.75, 0.09691, 0.8, 0.08439, 0.8, 0.7418, 0.25, 0.7418, 0.2, 0.8186, 0.2, 0.8186, 0.25, 0.8186, 0.25, 0.8186, 0.2, 0.8954, 0.2, 0.8954, 0.25, 9.551e-08, 0.25, 0.07678, 0.25, 0.07678, 0.3, 9.551e-08, 0.3, 0.07678, 0.25, 0.1536, 0.25, 0.1536, 0.3, 0.07678, 0.3, 9.551e-08, 0.3, 0.07678, 0.3, 0.08345, 0.3333, 9.551e-08, 0.3333, 0.07678, 0.3, 0.1536, 0.3, 0.1669, 0.3333, 0.08345, 0.3333, 0.7418, 0.2, 0.7418, 0.1667, 0.8253, 0.1667, 0.8186, 0.2, 0.8186, 0.2, 0.8253, 0.1667, 0.9087, 0.1667, 0.8954, 0.2, 0.1345, 0.7408, 0.1219, 0.7408, 0.1219, 0.6667, 0.1345, 0.6667, 0.1345, 0.6667, 0.1219, 0.6667, 0.1219, 0.5833, 0.1345, 0.5833, 0.7418, 0.05556, 0.7418, 1.431e-07, 0.8253, 1.192e-07, 0.8253, 0.05556, 0.8253, 0.05556, 0.8253, 1.192e-07, 0.9087, 4.768e-08, 0.9087, 0.05556, 9.551e-08, 0.4444, 0.08345, 0.4444, 0.08345, 0.5, 9.551e-08, 0.5, 0.08345, 0.4444, 0.1669, 0.4444, 0.1669, 0.5, 0.08345, 0.5, 0.08345, 0.3333, 0.1669, 0.3333, 0.1669, 0.3889, 0.08345, 0.3889, 0.1493, 0.5833, 0.1493, 0.5, 0.1618, 0.5, 0.1618, 0.5833, 9.551e-08, 0.3333, 0.08345, 0.3333, 0.08345, 0.3889, 9.551e-08, 0.3889, 9.551e-08, 0.3889, 0.08345, 0.3889, 0.08345, 0.4444, 9.551e-08, 0.4444, 0.8253, 0.1667, 0.8253, 0.1111, 0.9087, 0.1111, 0.9087, 0.1667, 0.7418, 0.1667, 0.7418, 0.1111, 0.8253, 0.1111, 0.8253, 0.1667, 0.7418, 0.1111, 0.7418, 0.05556, 0.8253, 0.05556, 0.8253, 0.1111, 0.08439, 0.8333, 0.09691, 0.8333, 0.09691, 0.8889, 0.08439, 0.8889, 0.08439, 0.8889, 0.09691, 0.8889, 0.09691, 0.9444, 0.08439, 0.9444, 0.9977, 0.1667, 0.9852, 0.1667, 0.9852, 0.1111, 0.9977, 0.1111, 0.9977, 0.1111, 0.9852, 0.1111, 0.9852, 0.05556, 0.9977, 0.05556, 0.3563, 0.5, 0.3563, 0.5092, 0.3541, 0.5092, 0.3541, 0.5, 1.0, 0.4444, 1.0, 0.5, 0.9977, 0.5, 0.9977, 0.4444, 0.2411, 0.3333, 0.2504, 0.3333, 0.2504, 0.3889, 0.2411, 0.3889, 0.2411, 0.3889, 0.2504, 0.3889, 0.2504, 0.4444, 0.2411, 0.4444, 0.2118, 0.5833, 0.1993, 0.5833, 0.1993, 0.5, 0.2118, 0.5, 0.2744, 0.5556, 0.2619, 0.5556, 0.2619, 0.5, 0.2744, 0.5, 0.312, 0.5, 0.312, 0.5556, 0.2995, 0.5556, 0.2995, 0.5, 0.1669, 0.3889, 0.2411, 0.3889, 0.2411, 0.4444, 0.1669, 0.4444, 0.1669, 0.3333, 0.2411, 0.3333, 0.2411, 0.3889, 0.1669, 0.3889, 0.9087, 0.1111, 0.9087, 0.05556, 0.9829, 0.05556, 0.9829, 0.1111, 0.9087, 0.1667, 0.9087, 0.1111, 0.9829, 0.1111, 0.9829, 0.1667, 0.1345, 0.75, 0.1219, 0.75, 0.1219, 0.7408, 0.1345, 0.7408, 0.8954, 0.25, 0.8954, 0.2, 0.9637, 0.2, 0.9637, 0.25, 0.1536, 0.25, 0.2218, 0.25, 0.2218, 0.3, 0.1536, 0.3, 0.1536, 0.3, 0.2218, 0.3, 0.2411, 0.3333, 0.1669, 0.3333, 0.8954, 0.2, 0.9087, 0.1667, 0.9829, 0.1667, 0.9637, 0.2, 0.9087, 0.05556, 0.9087, 4.768e-08, 0.9829, 0.0, 0.9829, 0.05556, 0.1669, 0.4444, 0.2411, 0.4444, 0.2411, 0.5, 0.1669, 0.5, 0.01929, 0.5556, 0.01929, 0.5, 0.02854, 0.5, 0.02854, 0.5556, 0.0, 0.7, 0.01929, 0.6667, 0.02854, 0.6667, 0.008514, 0.7, 2.089e-08, 0.75, 0.0, 0.7, 0.008514, 0.7, 0.008514, 0.75, 0.01929, 0.6667, 0.01929, 0.6111, 0.02854, 0.6111, 0.02854, 0.6667, 0.01929, 0.6111, 0.01929, 0.5556, 0.02854, 0.5556, 0.02854, 0.6111, 0.9852, 0.1667, 0.9852, 0.2, 0.9829, 0.2, 0.9829, 0.1667, 1.0, 0.3, 1.0, 0.3333, 0.9977, 0.3333, 0.9977, 0.3, 0.9852, 0.2, 0.9852, 0.25, 0.9829, 0.25, 0.9829, 0.2, 1.0, 0.25, 1.0, 0.3, 0.9977, 0.3, 0.9977, 0.25, 0.3609, 0.5085, 0.3609, 0.5, 0.3632, 0.5, 0.3632, 0.5085, 0.9852, 0.0, 0.9852, 0.05556, 0.9829, 0.05556, 0.9829, 0.0, 1.0, 0.3889, 1.0, 0.4444, 0.9977, 0.4444, 0.9977, 0.3889])
me_blastdoor.materials.append(mat_material)
me_blastdoor.materials.append(mat_material_001)
me_blastdoor.use_remesh_preserve_volume = False
me_blastdoor.use_remesh_preserve_attributes = False
me_blastdoor.use_mirror_vertex_groups = False
me_blastdoor.update()

# ---- objects
ob_blastdoor = bpy.data.objects.new('BlastDoor', me_blastdoor)

# ---- transforms, parenting, visibility, modifiers, constraints
ob_blastdoor.location = (0.0, 0.0, 0.03314)
ob_blastdoor.lock_rotations_4d = False
ob_blastdoor.empty_display_type = 'ARROWS'
ob_blastdoor.lineart.crease_threshold = 0.0

# ---- collection membership
col_collection_1.objects.link(ob_blastdoor)

# ---- scene / render settings (as saved in the file)
scene.frame_start = 1; scene.frame_end = 250; scene.frame_set(1)
scene.render.engine = 'BLENDER_EEVEE_NEXT'
scene.render.resolution_percentage = 50
scene.render.dither_intensity = 0.0
scene.cycles.use_denoising = False
scene.cycles.samples = 128
scene.cycles.sampling_pattern = 'TABULATED_SOBOL'
scene.cycles.use_adaptive_sampling = False
scene.cycles.use_light_tree = False
scene.cycles.blur_glossy = 0.0
scene.cycles.sample_clamp_indirect = 0.0
scene.view_settings.view_transform = 'Standard'
bpy.context.view_layer.update()

# ---- added for rendering (the .blend has no active camera and no usable light): camera, sun
cam_auto = bpy.data.cameras.new('AutoCamera')
cam_auto.lens = 50.0
cam_auto.sensor_width = 36.0
cam_auto.clip_end = 1000.0
ob_auto_camera = bpy.data.objects.new('AutoCamera', cam_auto)
scene.collection.objects.link(ob_auto_camera)
ob_auto_camera.location = (10.3502, -9.9202, 8.31327)
ob_auto_camera.rotation_euler = (1.09748, -7.21219e-08, 0.694738)
scene.camera = ob_auto_camera
light_auto_sun = bpy.data.lights.new('AutoSun', 'SUN')
light_auto_sun.energy = 3.0
light_auto_sun.angle = 0.0523599
ob_auto_sun = bpy.data.objects.new('AutoSun', light_auto_sun)
scene.collection.objects.link(ob_auto_sun)
ob_auto_sun.rotation_euler = (0.872665, 0.174533, 0.523599)
bpy.context.view_layer.update()
